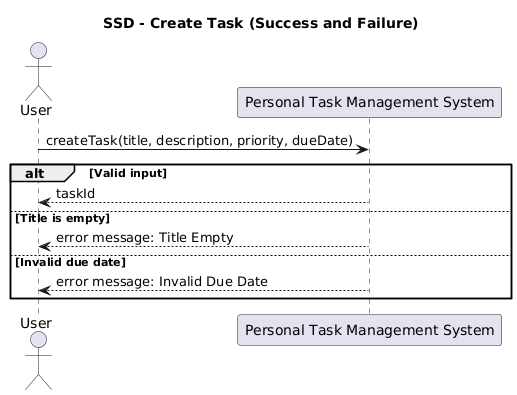

The diagram above was rendered by PlantUML. Its source (embedded in the PNG):
@startuml
title SSD - Create Task (Success and Failure)

actor User
participant "Personal Task Management System" as System

User -> System : createTask(title, description, priority, dueDate)

alt Valid input
    System --> User : taskId
else Title is empty
    System --> User : error message: Title Empty
else Invalid due date
    System --> User : error message: Invalid Due Date
end
@enduml